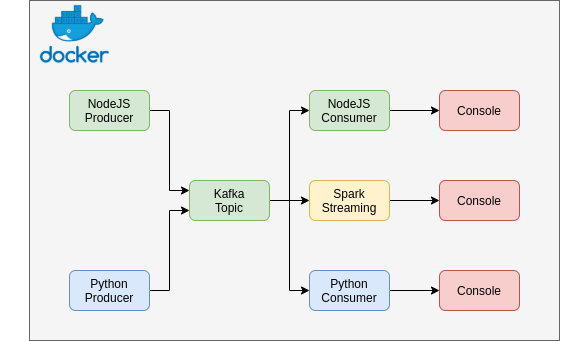

The diagram above was exported from draw.io. Its source (the exported page's mxGraphModel, read from the mxfile embedded in the PNG):
<mxGraphModel dx="1350" dy="712" grid="1" gridSize="10" guides="1" tooltips="1" connect="1" arrows="1" fold="1" page="1" pageScale="1" pageWidth="850" pageHeight="1100" math="0" shadow="0">
  <root>
    <mxCell id="0" />
    <mxCell id="1" parent="0" />
    <mxCell id="2cAPqoEH7ROGcwt9bZzb-21" value="" style="rounded=0;whiteSpace=wrap;html=1;fillColor=#f5f5f5;strokeColor=#666666;fontColor=#333333;" parent="1" vertex="1">
      <mxGeometry x="60" y="50" width="530" height="340" as="geometry" />
    </mxCell>
    <mxCell id="2cAPqoEH7ROGcwt9bZzb-10" style="edgeStyle=orthogonalEdgeStyle;rounded=0;orthogonalLoop=1;jettySize=auto;html=1;entryX=0;entryY=0.25;entryDx=0;entryDy=0;" parent="1" source="2cAPqoEH7ROGcwt9bZzb-1" target="2cAPqoEH7ROGcwt9bZzb-3" edge="1">
      <mxGeometry relative="1" as="geometry" />
    </mxCell>
    <mxCell id="2cAPqoEH7ROGcwt9bZzb-1" value="NodeJS&lt;br&gt;Producer" style="rounded=1;whiteSpace=wrap;html=1;fillColor=#d5e8d4;strokeColor=#82b366;" parent="1" vertex="1">
      <mxGeometry x="100" y="140" width="80" height="40" as="geometry" />
    </mxCell>
    <mxCell id="2cAPqoEH7ROGcwt9bZzb-12" style="edgeStyle=orthogonalEdgeStyle;rounded=0;orthogonalLoop=1;jettySize=auto;html=1;entryX=0;entryY=0.75;entryDx=0;entryDy=0;" parent="1" source="2cAPqoEH7ROGcwt9bZzb-2" target="2cAPqoEH7ROGcwt9bZzb-3" edge="1">
      <mxGeometry relative="1" as="geometry" />
    </mxCell>
    <mxCell id="2cAPqoEH7ROGcwt9bZzb-2" value="Python&lt;br&gt;Producer" style="rounded=1;whiteSpace=wrap;html=1;fillColor=#dae8fc;strokeColor=#6c8ebf;" parent="1" vertex="1">
      <mxGeometry x="100" y="320" width="80" height="40" as="geometry" />
    </mxCell>
    <mxCell id="2cAPqoEH7ROGcwt9bZzb-13" style="edgeStyle=orthogonalEdgeStyle;rounded=0;orthogonalLoop=1;jettySize=auto;html=1;entryX=0;entryY=0.5;entryDx=0;entryDy=0;" parent="1" source="2cAPqoEH7ROGcwt9bZzb-3" target="2cAPqoEH7ROGcwt9bZzb-6" edge="1">
      <mxGeometry relative="1" as="geometry" />
    </mxCell>
    <mxCell id="2cAPqoEH7ROGcwt9bZzb-14" style="edgeStyle=orthogonalEdgeStyle;rounded=0;orthogonalLoop=1;jettySize=auto;html=1;entryX=0;entryY=0.5;entryDx=0;entryDy=0;" parent="1" source="2cAPqoEH7ROGcwt9bZzb-3" target="2cAPqoEH7ROGcwt9bZzb-4" edge="1">
      <mxGeometry relative="1" as="geometry" />
    </mxCell>
    <mxCell id="2cAPqoEH7ROGcwt9bZzb-15" style="edgeStyle=orthogonalEdgeStyle;rounded=0;orthogonalLoop=1;jettySize=auto;html=1;entryX=0;entryY=0.5;entryDx=0;entryDy=0;" parent="1" source="2cAPqoEH7ROGcwt9bZzb-3" target="2cAPqoEH7ROGcwt9bZzb-5" edge="1">
      <mxGeometry relative="1" as="geometry" />
    </mxCell>
    <mxCell id="2cAPqoEH7ROGcwt9bZzb-3" value="Kafka&lt;br&gt;Topic" style="rounded=1;whiteSpace=wrap;html=1;fillColor=#d5e8d4;strokeColor=#82b366;" parent="1" vertex="1">
      <mxGeometry x="220" y="230" width="80" height="40" as="geometry" />
    </mxCell>
    <mxCell id="2cAPqoEH7ROGcwt9bZzb-17" style="edgeStyle=orthogonalEdgeStyle;rounded=0;orthogonalLoop=1;jettySize=auto;html=1;entryX=0;entryY=0.5;entryDx=0;entryDy=0;" parent="1" source="2cAPqoEH7ROGcwt9bZzb-4" target="2cAPqoEH7ROGcwt9bZzb-9" edge="1">
      <mxGeometry relative="1" as="geometry" />
    </mxCell>
    <mxCell id="2cAPqoEH7ROGcwt9bZzb-4" value="NodeJS&lt;br&gt;Consumer" style="rounded=1;whiteSpace=wrap;html=1;fillColor=#d5e8d4;strokeColor=#82b366;" parent="1" vertex="1">
      <mxGeometry x="340" y="140" width="80" height="40" as="geometry" />
    </mxCell>
    <mxCell id="2cAPqoEH7ROGcwt9bZzb-19" style="edgeStyle=orthogonalEdgeStyle;rounded=0;orthogonalLoop=1;jettySize=auto;html=1;entryX=0;entryY=0.5;entryDx=0;entryDy=0;" parent="1" source="2cAPqoEH7ROGcwt9bZzb-5" target="2cAPqoEH7ROGcwt9bZzb-8" edge="1">
      <mxGeometry relative="1" as="geometry" />
    </mxCell>
    <mxCell id="2cAPqoEH7ROGcwt9bZzb-5" value="Python&lt;br&gt;Consumer" style="rounded=1;whiteSpace=wrap;html=1;fillColor=#dae8fc;strokeColor=#6c8ebf;" parent="1" vertex="1">
      <mxGeometry x="340" y="320" width="80" height="40" as="geometry" />
    </mxCell>
    <mxCell id="2cAPqoEH7ROGcwt9bZzb-18" style="edgeStyle=orthogonalEdgeStyle;rounded=0;orthogonalLoop=1;jettySize=auto;html=1;" parent="1" source="2cAPqoEH7ROGcwt9bZzb-6" target="2cAPqoEH7ROGcwt9bZzb-7" edge="1">
      <mxGeometry relative="1" as="geometry" />
    </mxCell>
    <mxCell id="2cAPqoEH7ROGcwt9bZzb-6" value="Spark&lt;br&gt;Streaming" style="rounded=1;whiteSpace=wrap;html=1;fillColor=#fff2cc;strokeColor=#d6b656;" parent="1" vertex="1">
      <mxGeometry x="340" y="230" width="80" height="40" as="geometry" />
    </mxCell>
    <mxCell id="2cAPqoEH7ROGcwt9bZzb-7" value="Console" style="rounded=1;whiteSpace=wrap;html=1;fillColor=#f8cecc;strokeColor=#b85450;" parent="1" vertex="1">
      <mxGeometry x="470" y="230" width="80" height="40" as="geometry" />
    </mxCell>
    <mxCell id="2cAPqoEH7ROGcwt9bZzb-8" value="Console" style="rounded=1;whiteSpace=wrap;html=1;fillColor=#f8cecc;strokeColor=#b85450;" parent="1" vertex="1">
      <mxGeometry x="470" y="320" width="80" height="40" as="geometry" />
    </mxCell>
    <mxCell id="2cAPqoEH7ROGcwt9bZzb-9" value="Console" style="rounded=1;whiteSpace=wrap;html=1;fillColor=#f8cecc;strokeColor=#b85450;" parent="1" vertex="1">
      <mxGeometry x="470" y="140" width="80" height="40" as="geometry" />
    </mxCell>
    <mxCell id="xcn8Ung5znkDT5N3sezJ-1" value="" style="shape=image;verticalLabelPosition=bottom;labelBackgroundColor=#ffffff;verticalAlign=top;aspect=fixed;imageAspect=0;image=data:image/png,(base64 omitted: 3744 chars);" vertex="1" parent="1">
      <mxGeometry x="30.92" y="50" width="149.08" height="70" as="geometry" />
    </mxCell>
  </root>
</mxGraphModel>